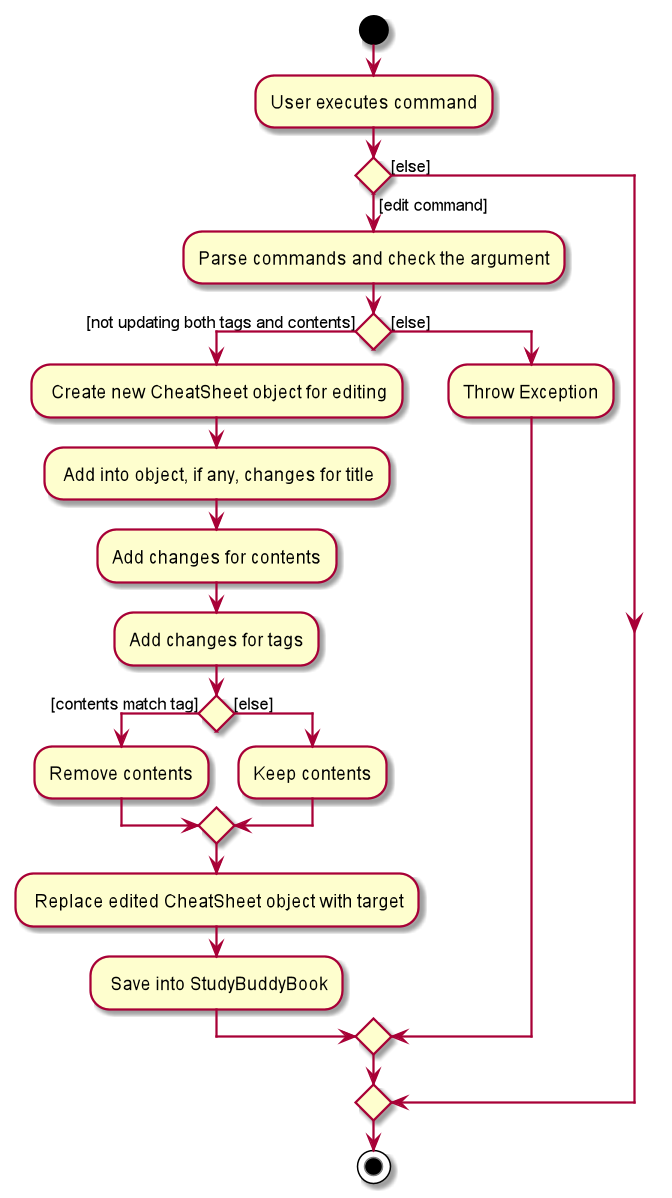

The diagram above was rendered by PlantUML. Its source (embedded in the PNG):
@startuml
start
:User executes command;

if () then ([edit command])
    :Parse commands and check the argument;
    if () then ([not updating both tags and contents])
        : Create new CheatSheet object for editing;
        : Add into object, if any, changes for title;
        :Add changes for contents;
        :Add changes for tags;
        
        if () then ([contents match tag])
                    :Remove contents;
                else ([else])
                    :Keep contents;
                endif
        : Replace edited CheatSheet object with target;
        : Save into StudyBuddyBook;
    else ([else])
        :Throw Exception;
    endif
else ([else])
endif
stop
@enduml